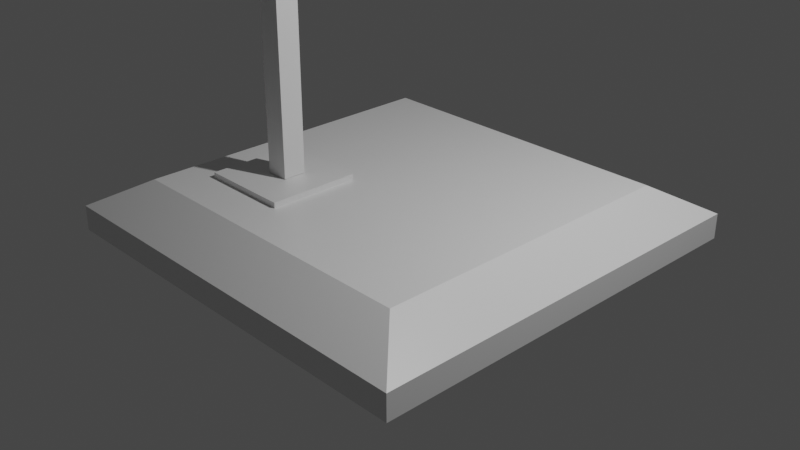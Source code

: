 # Source: arm.blend  (saved by Blender 2.82.7; exported with 4.5.12 LTS)
import bpy
from mathutils import Matrix  # noqa: F401  (used for matrix-valued properties, if any)

bpy.ops.wm.read_factory_settings(use_empty=True)
scene = bpy.context.scene
scene.name = 'Scene'

# ---- collections
col_collection = bpy.data.collections.new('Collection'); scene.collection.children.link(col_collection)

# ---- materials (node trees are filled in below, after node groups)
mat_material = bpy.data.materials.new('Material')
mat_material.alpha_threshold = 0.0
mat_material.use_transparent_shadow = False
mat_material.line_color = (0.0, 0.0, 0.0, 1.0)

# ---- material node trees
mat_material.use_nodes = True; mat_material.node_tree.nodes.clear()
_N = mat_material.node_tree.nodes; _L = mat_material.node_tree.links
n0 = _N.new('ShaderNodeOutputMaterial'); n0.name = 'Material Output'; n0.location = (300, 300)
n1 = _N.new('ShaderNodeBsdfPrincipled'); n1.name = 'Principled BSDF'; n1.location = (10, 300)
n1.distribution = 'GGX'
n1.subsurface_method = 'BURLEY'
n1.inputs[2].default_value = 0.4
n1.inputs[3].default_value = 1.45
n1.inputs[27].default_value = (0.0, 0.0, 0.0, 1.0)
n1.inputs[28].default_value = 1.0
_L.new(n1.outputs[0], n0.inputs[0])
n0.is_active_output = True

# ---- world
world_world = bpy.data.worlds.new('World'); scene.world = world_world
world_world.use_nodes = True; world_world.node_tree.nodes.clear()
_N = world_world.node_tree.nodes; _L = world_world.node_tree.links
n0 = _N.new('ShaderNodeOutputWorld'); n0.name = 'World Output'; n0.location = (300, 300)
n1 = _N.new('ShaderNodeBackground'); n1.name = 'Background'; n1.location = (10, 300)
n1.inputs[0].default_value = (0.05088, 0.05088, 0.05088, 1.0)
_L.new(n1.outputs[0], n0.inputs[0])
n0.is_active_output = True
world_world.color = (0.05088, 0.05088, 0.05088)
world_world.use_sun_shadow = False
world_world.sun_shadow_jitter_overblur = 0.0

# ---- cameras
cam_camera = bpy.data.cameras.new('Camera')
cam_camera.clip_end = 100.0
cam_camera.ortho_scale = 7.314

# ---- lights
light_light = bpy.data.lights.new('Light', 'POINT')
light_light.transmission_factor = 0.0
light_light.energy = 1000.0
light_light.shadow_soft_size = 0.1
light_light.shadow_maximum_resolution = 0.006
light_light.use_absolute_resolution = True

# ---- meshes
me_cube = bpy.data.meshes.new('Cube')
me_cube.from_pydata([(1.0, 1.0, -1.0), (1.0, -1.0, -1.0), (-1.0, 1.0, -1.0), (-1.0, -1.0, -1.0), (0.7694, 0.7694, 2.326), (1.0, 1.0, 0.578), (0.7694, -0.7694, 2.326), (1.0, -1.0, 0.578), (-0.7694, 0.7694, 2.326), (-1.0, 1.0, 0.578), (-0.7694, -0.7694, 2.326), (-1.0, -1.0, 0.578), (-0.5996, -0.5647, 2.22), (-0.5996, -0.5647, 2.675), (-0.5996, -0.1285, 2.22), (-0.5996, -0.1285, 2.675), (-0.1634, -0.5647, 2.22), (-0.1634, -0.5647, 2.675), (-0.1634, -0.1285, 2.22), (-0.1634, -0.1285, 2.675), (-0.4287, -0.3866, 2.699), (-0.4287, -0.3866, 14.21), (-0.4287, -0.2766, 2.699), (-0.4287, -0.2766, 14.21), (-0.3187, -0.3866, 2.699), (-0.3187, -0.3866, 14.21), (-0.3187, -0.2766, 2.699), (-0.3187, -0.2766, 14.21), (-0.3186, -0.2782, 14.22), (-0.3186, -0.2782, 25.74), (-0.3186, -0.3873, 14.22), (-0.3186, -0.3873, 25.74), (-0.4277, -0.2782, 14.22), (-0.4277, -0.2782, 25.74), (-0.4277, -0.3873, 14.22), (-0.4277, -0.3873, 25.74)], [], [(1, 7, 11, 3), (3, 11, 9, 2), (2, 0, 1, 3), (4, 8, 10, 6), (0, 5, 7, 1), (6, 10, 11, 7), (4, 6, 7, 5), (10, 8, 9, 11), (8, 4, 5, 9), (2, 9, 5, 0), (12, 13, 15, 14), (14, 15, 19, 18), (18, 19, 17, 16), (16, 17, 13, 12), (14, 18, 16, 12), (19, 15, 13, 17), (20, 21, 23, 22), (22, 23, 27, 26), (26, 27, 25, 24), (24, 25, 21, 20), (22, 26, 24, 20), (27, 23, 21, 25), (28, 29, 31, 30), (30, 31, 35, 34), (34, 35, 33, 32), (32, 33, 29, 28), (30, 34, 32, 28), (35, 31, 29, 33)])
_uv = me_cube.uv_layers.new(name='UVMap')
_uv.uv.foreach_set('vector', [0.375, 0.75, 0.5723, 0.75, 0.5723, 1.0, 0.375, 1.0, 0.375, 0.0, 0.5723, 0.0, 0.5723, 0.25, 0.375, 0.25, 0.125, 0.5, 0.375, 0.5, 0.375, 0.75, 0.125, 0.75, 0.6777, 0.5527, 0.8223, 0.5527, 0.8223, 0.6973, 0.6777, 0.6973, 0.375, 0.5, 0.5723, 0.5, 0.5723, 0.75, 0.375, 0.75, 0.6777, 0.6973, 0.8223, 0.6973, 0.875, 0.75, 0.625, 0.75, 0.6777, 0.5527, 0.6777, 0.6973, 0.5723, 0.75, 0.5723, 0.5, 0.8223, 0.6973, 0.8223, 0.5527, 0.875, 0.5, 0.875, 0.75, 0.8223, 0.5527, 0.6777, 0.5527, 0.625, 0.5, 0.875, 0.5, 0.375, 0.25, 0.5723, 0.25, 0.5723, 0.5, 0.375, 0.5, 0.375, 0.0, 0.625, 0.0, 0.625, 0.25, 0.375, 0.25, 0.375, 0.25, 0.625, 0.25, 0.625, 0.5, 0.375, 0.5, 0.375, 0.5, 0.625, 0.5, 0.625, 0.75, 0.375, 0.75, 0.375, 0.75, 0.625, 0.75, 0.625, 1.0, 0.375, 1.0, 0.125, 0.5, 0.375, 0.5, 0.375, 0.75, 0.125, 0.75, 0.625, 0.5, 0.875, 0.5, 0.875, 0.75, 0.625, 0.75, 0.375, 0.0, 0.625, 0.0, 0.625, 0.25, 0.375, 0.25, 0.375, 0.25, 0.625, 0.25, 0.625, 0.5, 0.375, 0.5, 0.375, 0.5, 0.625, 0.5, 0.625, 0.75, 0.375, 0.75, 0.375, 0.75, 0.625, 0.75, 0.625, 1.0, 0.375, 1.0, 0.125, 0.5, 0.375, 0.5, 0.375, 0.75, 0.125, 0.75, 0.625, 0.5, 0.875, 0.5, 0.875, 0.75, 0.625, 0.75, 0.375, 0.0, 0.625, 0.0, 0.625, 0.25, 0.375, 0.25, 0.375, 0.25, 0.625, 0.25, 0.625, 0.5, 0.375, 0.5, 0.375, 0.5, 0.625, 0.5, 0.625, 0.75, 0.375, 0.75, 0.375, 0.75, 0.625, 0.75, 0.625, 1.0, 0.375, 1.0, 0.125, 0.5, 0.375, 0.5, 0.375, 0.75, 0.125, 0.75, 0.625, 0.5, 0.875, 0.5, 0.875, 0.75, 0.625, 0.75])
me_cube.materials.append(mat_material)
me_cube.use_remesh_preserve_volume = False
me_cube.use_remesh_preserve_attributes = False
me_cube.use_mirror_vertex_groups = False
me_cube.update()
arm_armature = bpy.data.armatures.new('Armature')  # bones are not reproduced

# ---- objects
ob_cube = bpy.data.objects.new('Cube', me_cube)
ob_light = bpy.data.objects.new('Light', light_light)
ob_camera = bpy.data.objects.new('Camera', cam_camera)
ob_armature = bpy.data.objects.new('Armature', arm_armature)

# ---- transforms, parenting, visibility, modifiers, constraints
ob_cube.parent = ob_armature
ob_cube.matrix_parent_inverse = Matrix(((1.0, -0.0, 0.0, 0.8403), (-0.0, 1.0, -0.0, 0.7543), (-0.0, 0.0, 1.0, -0.0), (-0.0, 0.0, -0.0, 1.0)))
ob_cube.location = (0.0, 0.0, 0.0)
ob_cube.scale = (2.256, 2.256, 0.1737)
ob_cube.lock_rotations_4d = False
ob_cube.empty_display_type = 'ARROWS'
ob_cube.lineart.crease_threshold = 0.0
_vg = ob_cube.vertex_groups.new(name='Bone')
for _i, _w in zip([0, 1, 2, 3, 4, 5, 6, 7, 8, 9, 10, 11, 12, 13, 14, 15, 16, 17, 18, 19, 24], [1.0, 1.0, 1.0, 1.0, 1.0, 1.0, 1.0, 1.0, 1.0, 1.0, 1.0, 1.0, 0.0, 0.0, 0.0, 0.0, 0.0, 0.0, 0.0, 0.0, 0.0]): _vg.add([_i], _w, 'REPLACE')
_vg = ob_cube.vertex_groups.new(name='Bone.001')
for _i, _w in zip([10, 12, 13, 14, 15, 16, 17, 18, 19, 20, 21, 22, 23, 24, 25, 26, 27], [0.0, 0.0, 0.0, 0.0, 0.0, 0.0, 0.0, 0.0, 0.0, 1.0, 1.0, 0.9971, 1.0, 1.0, 1.0, 1.0, 1.0]): _vg.add([_i], _w, 'REPLACE')
_vg = ob_cube.vertex_groups.new(name='Bone.002')
for _i, _w in zip([14, 22, 28, 29, 30, 31, 32, 33, 34, 35], [0.0, 0.002906, 1.0, 1.0, 1.0, 1.0, 1.0, 1.0, 1.0, 1.0]): _vg.add([_i], _w, 'REPLACE')
_m = ob_cube.modifiers.new('Armature', 'ARMATURE')
_m.object = ob_armature
ob_light.location = (4.076, 1.005, 5.904)
ob_light.rotation_euler = (0.6503, 0.05522, 1.866)
ob_light.lock_rotations_4d = False
ob_light.empty_display_type = 'ARROWS'
ob_light.color = (0.0, 0.0, 0.0, 0.0)
ob_light.lineart.crease_threshold = 0.0
ob_camera.location = (7.359, -6.926, 4.958)
ob_camera.rotation_euler = (1.109, 0.0, 0.8149)
ob_camera.lock_rotations_4d = False
ob_camera.empty_display_type = 'ARROWS'
ob_camera.color = (0.0, 0.0, 0.0, 0.0)
ob_camera.display_type = 'WIRE'
ob_camera.lineart.crease_threshold = 0.0
ob_armature.location = (-0.8403, -0.7543, 0.0)
ob_armature.lineart.crease_threshold = 0.0

# ---- collection membership
col_collection.objects.link(ob_cube)
col_collection.objects.link(ob_light)
col_collection.objects.link(ob_camera)
col_collection.objects.link(ob_armature)

# ---- scene / render settings (as saved in the file)
scene.camera = ob_camera
scene.frame_start = 1; scene.frame_end = 250; scene.frame_set(1)
scene.render.engine = 'BLENDER_EEVEE_NEXT'
scene.cycles.use_denoising = False
scene.cycles.samples = 128
scene.cycles.sampling_pattern = 'TABULATED_SOBOL'
scene.cycles.use_adaptive_sampling = False
scene.cycles.use_light_tree = False
scene.view_settings.view_transform = 'Filmic'
bpy.context.view_layer.update()
